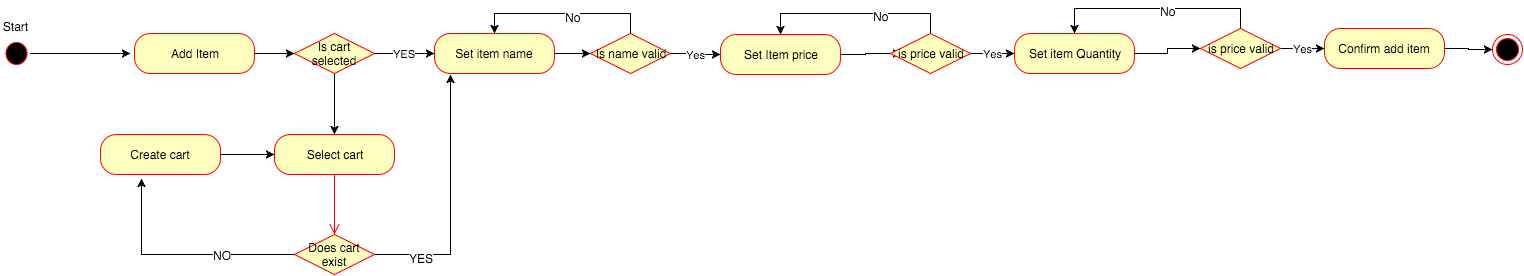

The diagram above was exported from draw.io. Its source (the exported page's mxGraphModel, read from the mxfile embedded in the PNG):
<mxGraphModel dx="954" dy="1799" grid="1" gridSize="10" guides="1" tooltips="1" connect="1" arrows="1" fold="1" page="1" pageScale="1" pageWidth="826" pageHeight="1169" background="#ffffff" math="0">
  <root>
    <mxCell id="0" />
    <mxCell id="1" parent="0" />
    <mxCell id="86" style="edgeStyle=orthogonalEdgeStyle;rounded=0;html=1;jettySize=auto;orthogonalLoop=1;" edge="1" parent="1" source="2">
      <mxGeometry relative="1" as="geometry">
        <mxPoint x="260" y="-801" as="targetPoint" />
      </mxGeometry>
    </mxCell>
    <mxCell id="2" value="Start" style="ellipse;shape=startState;fillColor=#000000;strokeColor=#FF0000;verticalLabelPosition=top;verticalAlign=bottom;edgeStyle=segmentEdgeStyle;endArrow=classic" vertex="1" parent="1">
      <mxGeometry x="131" y="-816" width="29" height="30" as="geometry" />
    </mxCell>
    <mxCell id="92" value="" style="edgeStyle=orthogonalEdgeStyle;rounded=0;html=1;exitX=1;exitY=0.5;entryX=0;entryY=0.5;jettySize=auto;orthogonalLoop=1;" edge="1" parent="1" source="87" target="89">
      <mxGeometry relative="1" as="geometry" />
    </mxCell>
    <mxCell id="87" value="Add Item" style="rounded=1;whiteSpace=wrap;html=1;arcSize=40;fillColor=#ffffc0;strokeColor=#ff0000;" vertex="1" parent="1">
      <mxGeometry x="264" y="-821" width="120" height="40" as="geometry" />
    </mxCell>
    <mxCell id="97" value="YES" style="edgeStyle=orthogonalEdgeStyle;rounded=0;html=1;exitX=1;exitY=0.5;entryX=0;entryY=0.5;jettySize=auto;orthogonalLoop=1;" edge="1" parent="1" source="89" target="95">
      <mxGeometry relative="1" as="geometry" />
    </mxCell>
    <mxCell id="100" style="edgeStyle=orthogonalEdgeStyle;rounded=0;html=1;jettySize=auto;orthogonalLoop=1;" edge="1" parent="1" source="89" target="98">
      <mxGeometry relative="1" as="geometry" />
    </mxCell>
    <mxCell id="89" value="Is cart selected" style="rhombus;whiteSpace=wrap;html=1;fillColor=#ffffc0;strokeColor=#ff0000;" vertex="1" parent="1">
      <mxGeometry x="424" y="-821" width="80" height="40" as="geometry" />
    </mxCell>
    <mxCell id="118" style="edgeStyle=orthogonalEdgeStyle;rounded=0;html=1;exitX=1;exitY=0.5;entryX=0;entryY=0.5;jettySize=auto;orthogonalLoop=1;" edge="1" parent="1" source="95" target="115">
      <mxGeometry relative="1" as="geometry" />
    </mxCell>
    <mxCell id="95" value="Set item name" style="rounded=1;whiteSpace=wrap;html=1;arcSize=40;fillColor=#ffffc0;strokeColor=#ff0000;" vertex="1" parent="1">
      <mxGeometry x="564" y="-821" width="120" height="40" as="geometry" />
    </mxCell>
    <mxCell id="98" value="Select cart" style="rounded=1;whiteSpace=wrap;html=1;arcSize=40;fillColor=#ffffc0;strokeColor=#ff0000;" vertex="1" parent="1">
      <mxGeometry x="404" y="-720" width="120" height="40" as="geometry" />
    </mxCell>
    <mxCell id="99" value="" style="edgeStyle=orthogonalEdgeStyle;html=1;verticalAlign=bottom;endArrow=open;endSize=8;strokeColor=#ff0000;" edge="1" parent="1" source="98">
      <mxGeometry relative="1" as="geometry">
        <mxPoint x="464" y="-620" as="targetPoint" />
      </mxGeometry>
    </mxCell>
    <mxCell id="107" style="edgeStyle=orthogonalEdgeStyle;rounded=0;html=1;exitX=0;exitY=0.5;jettySize=auto;orthogonalLoop=1;entryX=0.342;entryY=1.1;entryPerimeter=0;" edge="1" parent="1" source="104" target="108">
      <mxGeometry relative="1" as="geometry">
        <mxPoint x="270" y="-670" as="targetPoint" />
        <Array as="points">
          <mxPoint x="271" y="-600" />
        </Array>
      </mxGeometry>
    </mxCell>
    <mxCell id="114" value="NO" style="text;html=1;resizable=0;points=[];;align=center;verticalAlign=middle;labelBackgroundColor=#ffffff;" vertex="1" connectable="0" parent="107">
      <mxGeometry x="-0.3624" relative="1" as="geometry">
        <mxPoint as="offset" />
      </mxGeometry>
    </mxCell>
    <mxCell id="112" style="edgeStyle=orthogonalEdgeStyle;rounded=0;html=1;entryX=0.133;entryY=1.025;entryPerimeter=0;jettySize=auto;orthogonalLoop=1;" edge="1" parent="1" source="104" target="95">
      <mxGeometry relative="1" as="geometry" />
    </mxCell>
    <mxCell id="113" value="YES" style="text;html=1;resizable=0;points=[];;align=center;verticalAlign=middle;labelBackgroundColor=#ffffff;" vertex="1" connectable="0" parent="112">
      <mxGeometry x="-0.6406" y="-3" relative="1" as="geometry">
        <mxPoint as="offset" />
      </mxGeometry>
    </mxCell>
    <mxCell id="104" value="Does cart exist" style="rhombus;whiteSpace=wrap;html=1;fillColor=#ffffc0;strokeColor=#ff0000;" vertex="1" parent="1">
      <mxGeometry x="424" y="-620" width="80" height="40" as="geometry" />
    </mxCell>
    <mxCell id="111" style="edgeStyle=orthogonalEdgeStyle;rounded=0;html=1;jettySize=auto;orthogonalLoop=1;" edge="1" parent="1" source="108" target="98">
      <mxGeometry relative="1" as="geometry" />
    </mxCell>
    <mxCell id="108" value="Create cart" style="rounded=1;whiteSpace=wrap;html=1;arcSize=40;fillColor=#ffffc0;strokeColor=#ff0000;" vertex="1" parent="1">
      <mxGeometry x="230" y="-720" width="120" height="40" as="geometry" />
    </mxCell>
    <mxCell id="119" style="edgeStyle=orthogonalEdgeStyle;rounded=0;html=1;exitX=0.5;exitY=0;jettySize=auto;orthogonalLoop=1;entryX=0.5;entryY=0;" edge="1" parent="1" source="115" target="95">
      <mxGeometry relative="1" as="geometry">
        <mxPoint x="630" y="-870" as="targetPoint" />
        <Array as="points">
          <mxPoint x="760" y="-841" />
          <mxPoint x="624" y="-841" />
        </Array>
      </mxGeometry>
    </mxCell>
    <mxCell id="120" value="No" style="text;html=1;resizable=0;points=[];;align=center;verticalAlign=middle;labelBackgroundColor=#ffffff;" vertex="1" connectable="0" parent="119">
      <mxGeometry x="-0.1136" y="3" relative="1" as="geometry">
        <mxPoint as="offset" />
      </mxGeometry>
    </mxCell>
    <mxCell id="123" value="Yes" style="edgeStyle=orthogonalEdgeStyle;rounded=0;html=1;exitX=1;exitY=0.5;entryX=0;entryY=0.5;jettySize=auto;orthogonalLoop=1;" edge="1" parent="1" source="115" target="121">
      <mxGeometry relative="1" as="geometry" />
    </mxCell>
    <mxCell id="115" value="Is name valid" style="rhombus;whiteSpace=wrap;html=1;fillColor=#ffffc0;strokeColor=#ff0000;" vertex="1" parent="1">
      <mxGeometry x="720" y="-821" width="80" height="40" as="geometry" />
    </mxCell>
    <mxCell id="128" style="edgeStyle=orthogonalEdgeStyle;rounded=0;html=1;exitX=1;exitY=0.5;entryX=0.138;entryY=0.5;entryPerimeter=0;jettySize=auto;orthogonalLoop=1;" edge="1" parent="1" source="121" target="126">
      <mxGeometry relative="1" as="geometry" />
    </mxCell>
    <mxCell id="121" value="Set Item price" style="rounded=1;whiteSpace=wrap;html=1;arcSize=40;fillColor=#ffffc0;strokeColor=#ff0000;" vertex="1" parent="1">
      <mxGeometry x="850" y="-820" width="120" height="40" as="geometry" />
    </mxCell>
    <mxCell id="143" style="edgeStyle=orthogonalEdgeStyle;rounded=0;html=1;exitX=1;exitY=0.5;entryX=0;entryY=0.5;jettySize=auto;orthogonalLoop=1;" edge="1" parent="1" source="124" target="142">
      <mxGeometry relative="1" as="geometry" />
    </mxCell>
    <mxCell id="124" value="Set item Quantity" style="rounded=1;whiteSpace=wrap;html=1;arcSize=40;fillColor=#ffffc0;strokeColor=#ff0000;" vertex="1" parent="1">
      <mxGeometry x="1144" y="-821" width="120" height="40" as="geometry" />
    </mxCell>
    <mxCell id="125" style="edgeStyle=orthogonalEdgeStyle;rounded=0;html=1;exitX=1;exitY=0.5;entryX=1;entryY=0.5;jettySize=auto;orthogonalLoop=1;" edge="1" parent="1" source="121" target="121">
      <mxGeometry relative="1" as="geometry" />
    </mxCell>
    <mxCell id="129" style="edgeStyle=orthogonalEdgeStyle;rounded=0;html=1;exitX=0.5;exitY=0;jettySize=auto;orthogonalLoop=1;entryX=0.5;entryY=0;" edge="1" parent="1" source="126" target="121">
      <mxGeometry relative="1" as="geometry">
        <mxPoint x="930" y="-870" as="targetPoint" />
        <Array as="points">
          <mxPoint x="1060" y="-841" />
          <mxPoint x="910" y="-841" />
        </Array>
      </mxGeometry>
    </mxCell>
    <mxCell id="130" value="No" style="text;html=1;resizable=0;points=[];;align=center;verticalAlign=middle;labelBackgroundColor=#ffffff;" vertex="1" connectable="0" parent="129">
      <mxGeometry x="-0.267" y="2" relative="1" as="geometry">
        <mxPoint as="offset" />
      </mxGeometry>
    </mxCell>
    <mxCell id="131" value="Yes" style="edgeStyle=orthogonalEdgeStyle;rounded=0;html=1;exitX=1;exitY=0.5;entryX=0;entryY=0.5;jettySize=auto;orthogonalLoop=1;" edge="1" parent="1" source="126" target="124">
      <mxGeometry relative="1" as="geometry" />
    </mxCell>
    <mxCell id="126" value="is price valid" style="rhombus;whiteSpace=wrap;html=1;fillColor=#ffffc0;strokeColor=#ff0000;" vertex="1" parent="1">
      <mxGeometry x="1020" y="-821" width="80" height="40" as="geometry" />
    </mxCell>
    <mxCell id="127" style="edgeStyle=orthogonalEdgeStyle;rounded=0;html=1;exitX=1;exitY=0.75;entryX=1;entryY=0.75;jettySize=auto;orthogonalLoop=1;" edge="1" parent="1" source="121" target="121">
      <mxGeometry relative="1" as="geometry" />
    </mxCell>
    <mxCell id="148" style="edgeStyle=orthogonalEdgeStyle;rounded=0;html=1;exitX=1;exitY=0.5;entryX=0;entryY=0.5;jettySize=auto;orthogonalLoop=1;" edge="1" parent="1" source="139" target="147">
      <mxGeometry relative="1" as="geometry" />
    </mxCell>
    <mxCell id="139" value="Confirm add item" style="rounded=1;whiteSpace=wrap;html=1;arcSize=40;fillColor=#ffffc0;strokeColor=#ff0000;" vertex="1" parent="1">
      <mxGeometry x="1454" y="-826" width="120" height="40" as="geometry" />
    </mxCell>
    <mxCell id="141" value="Yes" style="edgeStyle=orthogonalEdgeStyle;rounded=0;html=1;exitX=1;exitY=0.5;entryX=0;entryY=0.5;jettySize=auto;orthogonalLoop=1;" edge="1" parent="1" source="142" target="139">
      <mxGeometry x="1410" y="-806" as="geometry" />
    </mxCell>
    <mxCell id="144" style="edgeStyle=orthogonalEdgeStyle;rounded=0;html=1;exitX=0.5;exitY=0;entryX=0.5;entryY=0;jettySize=auto;orthogonalLoop=1;" edge="1" parent="1" source="142" target="124">
      <mxGeometry relative="1" as="geometry" />
    </mxCell>
    <mxCell id="145" value="No" style="text;html=1;resizable=0;points=[];;align=center;verticalAlign=middle;labelBackgroundColor=#ffffff;" vertex="1" connectable="0" parent="144">
      <mxGeometry x="-0.1185" y="2" relative="1" as="geometry">
        <mxPoint as="offset" />
      </mxGeometry>
    </mxCell>
    <mxCell id="142" value="is price valid" style="rhombus;whiteSpace=wrap;html=1;fillColor=#ffffc0;strokeColor=#ff0000;" vertex="1" parent="1">
      <mxGeometry x="1330" y="-826" width="80" height="40" as="geometry" />
    </mxCell>
    <mxCell id="147" value="" style="ellipse;html=1;shape=endState;fillColor=#000000;strokeColor=#ff0000;" vertex="1" parent="1">
      <mxGeometry x="1622" y="-820" width="30" height="30" as="geometry" />
    </mxCell>
  </root>
</mxGraphModel>